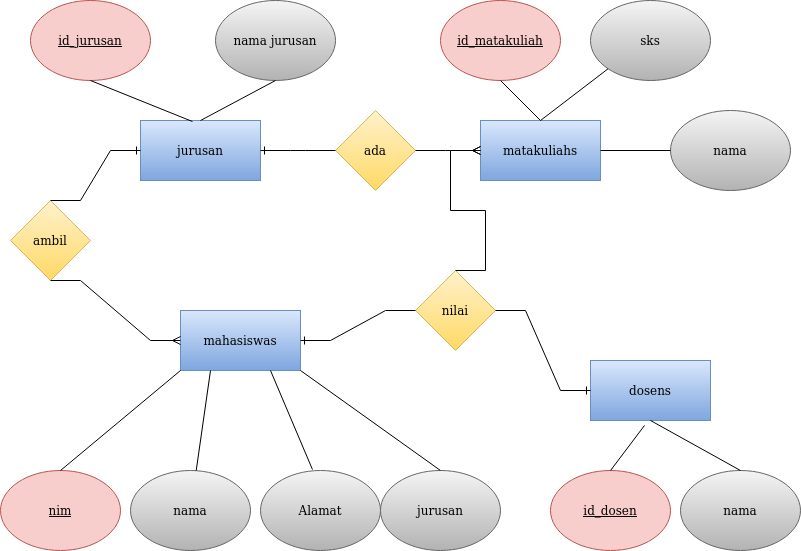

The diagram above was exported from draw.io. Its source (the exported page's mxGraphModel, read from the mxfile embedded in the PNG):
<mxGraphModel dx="1422" dy="793" grid="1" gridSize="10" guides="1" tooltips="1" connect="1" arrows="1" fold="1" page="1" pageScale="1" pageWidth="850" pageHeight="1100" math="0" shadow="0">
  <root>
    <mxCell id="0" />
    <mxCell id="1" parent="0" />
    <mxCell id="QYRWSTbALYz9vVD3m1_o-1" value="nim" style="ellipse;whiteSpace=wrap;html=1;fillColor=#f8cecc;strokeColor=#b85450;fontStyle=4" parent="1" vertex="1">
      <mxGeometry x="10" y="480" width="120" height="80" as="geometry" />
    </mxCell>
    <mxCell id="QYRWSTbALYz9vVD3m1_o-2" value="mahasiswas" style="rounded=0;whiteSpace=wrap;html=1;fillColor=#dae8fc;gradientColor=#7ea6e0;strokeColor=#6c8ebf;" parent="1" vertex="1">
      <mxGeometry x="190" y="320" width="120" height="60" as="geometry" />
    </mxCell>
    <mxCell id="QYRWSTbALYz9vVD3m1_o-3" value="nama" style="ellipse;whiteSpace=wrap;html=1;fillColor=#f5f5f5;gradientColor=#b3b3b3;strokeColor=#666666;" parent="1" vertex="1">
      <mxGeometry x="140" y="480" width="120" height="80" as="geometry" />
    </mxCell>
    <mxCell id="QYRWSTbALYz9vVD3m1_o-4" value="Alamat" style="ellipse;whiteSpace=wrap;html=1;fillColor=#f5f5f5;gradientColor=#b3b3b3;strokeColor=#666666;" parent="1" vertex="1">
      <mxGeometry x="270" y="480" width="120" height="80" as="geometry" />
    </mxCell>
    <mxCell id="QYRWSTbALYz9vVD3m1_o-5" value="jurusan" style="ellipse;whiteSpace=wrap;html=1;fillColor=#f5f5f5;gradientColor=#b3b3b3;strokeColor=#666666;" parent="1" vertex="1">
      <mxGeometry x="390" y="480" width="120" height="80" as="geometry" />
    </mxCell>
    <mxCell id="QYRWSTbALYz9vVD3m1_o-6" value="jurusan" style="rounded=0;whiteSpace=wrap;html=1;fillColor=#dae8fc;gradientColor=#7ea6e0;strokeColor=#6c8ebf;" parent="1" vertex="1">
      <mxGeometry x="150" y="130" width="120" height="60" as="geometry" />
    </mxCell>
    <mxCell id="QYRWSTbALYz9vVD3m1_o-7" value="dosens" style="rounded=0;whiteSpace=wrap;html=1;fillColor=#dae8fc;gradientColor=#7ea6e0;strokeColor=#6c8ebf;" parent="1" vertex="1">
      <mxGeometry x="600" y="370" width="120" height="60" as="geometry" />
    </mxCell>
    <mxCell id="QYRWSTbALYz9vVD3m1_o-8" value="matakuliahs" style="rounded=0;whiteSpace=wrap;html=1;fillColor=#dae8fc;gradientColor=#7ea6e0;strokeColor=#6c8ebf;" parent="1" vertex="1">
      <mxGeometry x="490" y="130" width="120" height="60" as="geometry" />
    </mxCell>
    <mxCell id="QYRWSTbALYz9vVD3m1_o-40" value="" style="endArrow=none;html=1;rounded=0;entryX=0;entryY=1;entryDx=0;entryDy=0;exitX=0.5;exitY=0;exitDx=0;exitDy=0;" parent="1" source="QYRWSTbALYz9vVD3m1_o-1" target="QYRWSTbALYz9vVD3m1_o-2" edge="1">
      <mxGeometry width="50" height="50" relative="1" as="geometry">
        <mxPoint x="400" y="530" as="sourcePoint" />
        <mxPoint x="450" y="480" as="targetPoint" />
      </mxGeometry>
    </mxCell>
    <mxCell id="QYRWSTbALYz9vVD3m1_o-42" value="" style="endArrow=none;html=1;rounded=0;entryX=0.25;entryY=1;entryDx=0;entryDy=0;" parent="1" source="QYRWSTbALYz9vVD3m1_o-3" target="QYRWSTbALYz9vVD3m1_o-2" edge="1">
      <mxGeometry width="50" height="50" relative="1" as="geometry">
        <mxPoint x="400" y="620" as="sourcePoint" />
        <mxPoint x="450" y="570" as="targetPoint" />
      </mxGeometry>
    </mxCell>
    <mxCell id="QYRWSTbALYz9vVD3m1_o-43" value="" style="endArrow=none;html=1;rounded=0;entryX=0.75;entryY=1;entryDx=0;entryDy=0;exitX=0.433;exitY=-0.012;exitDx=0;exitDy=0;exitPerimeter=0;" parent="1" source="QYRWSTbALYz9vVD3m1_o-4" target="QYRWSTbALYz9vVD3m1_o-2" edge="1">
      <mxGeometry width="50" height="50" relative="1" as="geometry">
        <mxPoint x="400" y="590" as="sourcePoint" />
        <mxPoint x="450" y="540" as="targetPoint" />
      </mxGeometry>
    </mxCell>
    <mxCell id="QYRWSTbALYz9vVD3m1_o-44" value="" style="endArrow=none;html=1;rounded=0;entryX=1;entryY=1;entryDx=0;entryDy=0;exitX=0.5;exitY=0;exitDx=0;exitDy=0;" parent="1" source="QYRWSTbALYz9vVD3m1_o-5" target="QYRWSTbALYz9vVD3m1_o-2" edge="1">
      <mxGeometry width="50" height="50" relative="1" as="geometry">
        <mxPoint x="400" y="590" as="sourcePoint" />
        <mxPoint x="450" y="540" as="targetPoint" />
      </mxGeometry>
    </mxCell>
    <mxCell id="QYRWSTbALYz9vVD3m1_o-46" value="nama" style="ellipse;whiteSpace=wrap;html=1;fillColor=#f5f5f5;gradientColor=#b3b3b3;strokeColor=#666666;" parent="1" vertex="1">
      <mxGeometry x="690" y="480" width="120" height="80" as="geometry" />
    </mxCell>
    <mxCell id="QYRWSTbALYz9vVD3m1_o-47" value="nama jurusan" style="ellipse;whiteSpace=wrap;html=1;fillColor=#f5f5f5;gradientColor=#b3b3b3;strokeColor=#666666;" parent="1" vertex="1">
      <mxGeometry x="225" y="10" width="120" height="80" as="geometry" />
    </mxCell>
    <mxCell id="QYRWSTbALYz9vVD3m1_o-48" value="sks" style="ellipse;whiteSpace=wrap;html=1;fillColor=#f5f5f5;gradientColor=#b3b3b3;strokeColor=#666666;" parent="1" vertex="1">
      <mxGeometry x="600" y="10" width="120" height="80" as="geometry" />
    </mxCell>
    <mxCell id="QYRWSTbALYz9vVD3m1_o-49" value="nama" style="ellipse;whiteSpace=wrap;html=1;fillColor=#f5f5f5;gradientColor=#b3b3b3;strokeColor=#666666;" parent="1" vertex="1">
      <mxGeometry x="680" y="120" width="120" height="80" as="geometry" />
    </mxCell>
    <mxCell id="QYRWSTbALYz9vVD3m1_o-51" value="ambil" style="rhombus;whiteSpace=wrap;html=1;fillColor=#fff2cc;gradientColor=#ffd966;strokeColor=#d6b656;" parent="1" vertex="1">
      <mxGeometry x="20" y="210" width="80" height="80" as="geometry" />
    </mxCell>
    <mxCell id="QYRWSTbALYz9vVD3m1_o-52" value="nilai" style="rhombus;whiteSpace=wrap;html=1;fillColor=#fff2cc;gradientColor=#ffd966;strokeColor=#d6b656;" parent="1" vertex="1">
      <mxGeometry x="425" y="280" width="80" height="80" as="geometry" />
    </mxCell>
    <mxCell id="QYRWSTbALYz9vVD3m1_o-53" value="ada" style="rhombus;whiteSpace=wrap;html=1;fillColor=#fff2cc;gradientColor=#ffd966;strokeColor=#d6b656;" parent="1" vertex="1">
      <mxGeometry x="345" y="120" width="80" height="80" as="geometry" />
    </mxCell>
    <mxCell id="QYRWSTbALYz9vVD3m1_o-54" value="" style="endArrow=none;html=1;rounded=0;entryX=0.5;entryY=1;entryDx=0;entryDy=0;exitX=0.5;exitY=0;exitDx=0;exitDy=0;" parent="1" source="QYRWSTbALYz9vVD3m1_o-6" target="QYRWSTbALYz9vVD3m1_o-47" edge="1">
      <mxGeometry width="50" height="50" relative="1" as="geometry">
        <mxPoint x="400" y="380" as="sourcePoint" />
        <mxPoint x="450" y="330" as="targetPoint" />
      </mxGeometry>
    </mxCell>
    <mxCell id="QYRWSTbALYz9vVD3m1_o-55" value="" style="endArrow=none;html=1;rounded=0;entryX=0.5;entryY=0;entryDx=0;entryDy=0;exitX=0;exitY=1;exitDx=0;exitDy=0;" parent="1" source="QYRWSTbALYz9vVD3m1_o-48" target="QYRWSTbALYz9vVD3m1_o-8" edge="1">
      <mxGeometry width="50" height="50" relative="1" as="geometry">
        <mxPoint x="400" y="380" as="sourcePoint" />
        <mxPoint x="450" y="330" as="targetPoint" />
      </mxGeometry>
    </mxCell>
    <mxCell id="QYRWSTbALYz9vVD3m1_o-56" value="" style="endArrow=none;html=1;rounded=0;entryX=1;entryY=0.5;entryDx=0;entryDy=0;exitX=0;exitY=0.5;exitDx=0;exitDy=0;" parent="1" source="QYRWSTbALYz9vVD3m1_o-49" target="QYRWSTbALYz9vVD3m1_o-8" edge="1">
      <mxGeometry width="50" height="50" relative="1" as="geometry">
        <mxPoint x="400" y="380" as="sourcePoint" />
        <mxPoint x="450" y="330" as="targetPoint" />
      </mxGeometry>
    </mxCell>
    <mxCell id="QYRWSTbALYz9vVD3m1_o-57" value="" style="endArrow=none;html=1;rounded=0;entryX=0.5;entryY=1;entryDx=0;entryDy=0;exitX=0.5;exitY=0;exitDx=0;exitDy=0;" parent="1" source="QYRWSTbALYz9vVD3m1_o-46" target="QYRWSTbALYz9vVD3m1_o-7" edge="1">
      <mxGeometry width="50" height="50" relative="1" as="geometry">
        <mxPoint x="400" y="380" as="sourcePoint" />
        <mxPoint x="450" y="330" as="targetPoint" />
      </mxGeometry>
    </mxCell>
    <mxCell id="QYRWSTbALYz9vVD3m1_o-60" value="" style="edgeStyle=entityRelationEdgeStyle;fontSize=12;html=1;endArrow=ERmany;rounded=0;entryX=0;entryY=0.5;entryDx=0;entryDy=0;exitX=0.5;exitY=0;exitDx=0;exitDy=0;" parent="1" source="QYRWSTbALYz9vVD3m1_o-52" target="QYRWSTbALYz9vVD3m1_o-8" edge="1">
      <mxGeometry width="100" height="100" relative="1" as="geometry">
        <mxPoint x="370" y="400" as="sourcePoint" />
        <mxPoint x="470" y="300" as="targetPoint" />
      </mxGeometry>
    </mxCell>
    <mxCell id="QYRWSTbALYz9vVD3m1_o-62" value="" style="edgeStyle=entityRelationEdgeStyle;fontSize=12;html=1;endArrow=ERmany;rounded=0;entryX=0;entryY=0.5;entryDx=0;entryDy=0;exitX=1;exitY=0.5;exitDx=0;exitDy=0;" parent="1" source="QYRWSTbALYz9vVD3m1_o-53" target="QYRWSTbALYz9vVD3m1_o-8" edge="1">
      <mxGeometry width="100" height="100" relative="1" as="geometry">
        <mxPoint x="370" y="400" as="sourcePoint" />
        <mxPoint x="470" y="300" as="targetPoint" />
      </mxGeometry>
    </mxCell>
    <mxCell id="QYRWSTbALYz9vVD3m1_o-63" value="" style="edgeStyle=entityRelationEdgeStyle;fontSize=12;html=1;endArrow=ERone;endFill=1;rounded=0;entryX=0;entryY=0.5;entryDx=0;entryDy=0;exitX=1;exitY=0.5;exitDx=0;exitDy=0;" parent="1" source="QYRWSTbALYz9vVD3m1_o-52" target="QYRWSTbALYz9vVD3m1_o-7" edge="1">
      <mxGeometry width="100" height="100" relative="1" as="geometry">
        <mxPoint x="370" y="400" as="sourcePoint" />
        <mxPoint x="470" y="300" as="targetPoint" />
      </mxGeometry>
    </mxCell>
    <mxCell id="QYRWSTbALYz9vVD3m1_o-65" value="" style="edgeStyle=entityRelationEdgeStyle;fontSize=12;html=1;endArrow=ERone;endFill=1;rounded=0;entryX=1;entryY=0.5;entryDx=0;entryDy=0;exitX=0;exitY=0.5;exitDx=0;exitDy=0;" parent="1" source="QYRWSTbALYz9vVD3m1_o-52" target="QYRWSTbALYz9vVD3m1_o-2" edge="1">
      <mxGeometry width="100" height="100" relative="1" as="geometry">
        <mxPoint x="370" y="400" as="sourcePoint" />
        <mxPoint x="470" y="300" as="targetPoint" />
      </mxGeometry>
    </mxCell>
    <mxCell id="QYRWSTbALYz9vVD3m1_o-66" value="" style="edgeStyle=entityRelationEdgeStyle;fontSize=12;html=1;endArrow=ERone;endFill=1;rounded=0;entryX=1;entryY=0.5;entryDx=0;entryDy=0;exitX=0;exitY=0.5;exitDx=0;exitDy=0;" parent="1" source="QYRWSTbALYz9vVD3m1_o-53" target="QYRWSTbALYz9vVD3m1_o-6" edge="1">
      <mxGeometry width="100" height="100" relative="1" as="geometry">
        <mxPoint x="370" y="400" as="sourcePoint" />
        <mxPoint x="470" y="300" as="targetPoint" />
      </mxGeometry>
    </mxCell>
    <mxCell id="QYRWSTbALYz9vVD3m1_o-68" value="" style="edgeStyle=entityRelationEdgeStyle;fontSize=12;html=1;endArrow=ERone;endFill=1;rounded=0;entryX=0;entryY=0.5;entryDx=0;entryDy=0;exitX=0.5;exitY=0;exitDx=0;exitDy=0;" parent="1" source="QYRWSTbALYz9vVD3m1_o-51" target="QYRWSTbALYz9vVD3m1_o-6" edge="1">
      <mxGeometry width="100" height="100" relative="1" as="geometry">
        <mxPoint x="370" y="400" as="sourcePoint" />
        <mxPoint x="470" y="300" as="targetPoint" />
      </mxGeometry>
    </mxCell>
    <mxCell id="QYRWSTbALYz9vVD3m1_o-70" value="" style="edgeStyle=entityRelationEdgeStyle;fontSize=12;html=1;endArrow=ERmany;rounded=0;exitX=0.5;exitY=1;exitDx=0;exitDy=0;entryX=0;entryY=0.5;entryDx=0;entryDy=0;" parent="1" source="QYRWSTbALYz9vVD3m1_o-51" target="QYRWSTbALYz9vVD3m1_o-2" edge="1">
      <mxGeometry width="100" height="100" relative="1" as="geometry">
        <mxPoint x="370" y="400" as="sourcePoint" />
        <mxPoint x="470" y="300" as="targetPoint" />
      </mxGeometry>
    </mxCell>
    <mxCell id="yL4U-HQbvgnLG3D9HDwW-1" value="id_jurusan" style="ellipse;whiteSpace=wrap;html=1;fontStyle=4;fillColor=#f8cecc;strokeColor=#b85450;" vertex="1" parent="1">
      <mxGeometry x="40" y="10" width="120" height="80" as="geometry" />
    </mxCell>
    <mxCell id="yL4U-HQbvgnLG3D9HDwW-2" value="id_matakuliah" style="ellipse;whiteSpace=wrap;html=1;fontStyle=4;fillColor=#f8cecc;strokeColor=#b85450;" vertex="1" parent="1">
      <mxGeometry x="450" y="10" width="120" height="80" as="geometry" />
    </mxCell>
    <mxCell id="yL4U-HQbvgnLG3D9HDwW-4" value="" style="endArrow=none;html=1;rounded=0;exitX=0.5;exitY=1;exitDx=0;exitDy=0;entryX=0.433;entryY=0.017;entryDx=0;entryDy=0;entryPerimeter=0;" edge="1" parent="1" source="yL4U-HQbvgnLG3D9HDwW-1" target="QYRWSTbALYz9vVD3m1_o-6">
      <mxGeometry width="50" height="50" relative="1" as="geometry">
        <mxPoint x="400" y="350" as="sourcePoint" />
        <mxPoint x="450" y="300" as="targetPoint" />
      </mxGeometry>
    </mxCell>
    <mxCell id="yL4U-HQbvgnLG3D9HDwW-5" value="id_dosen" style="ellipse;whiteSpace=wrap;html=1;fontStyle=4;fillColor=#f8cecc;strokeColor=#b85450;" vertex="1" parent="1">
      <mxGeometry x="560" y="480" width="120" height="80" as="geometry" />
    </mxCell>
    <mxCell id="yL4U-HQbvgnLG3D9HDwW-6" value="" style="endArrow=none;html=1;rounded=0;entryX=0.45;entryY=1.083;entryDx=0;entryDy=0;entryPerimeter=0;exitX=0.5;exitY=0;exitDx=0;exitDy=0;" edge="1" parent="1" source="yL4U-HQbvgnLG3D9HDwW-5" target="QYRWSTbALYz9vVD3m1_o-7">
      <mxGeometry width="50" height="50" relative="1" as="geometry">
        <mxPoint x="400" y="350" as="sourcePoint" />
        <mxPoint x="450" y="300" as="targetPoint" />
      </mxGeometry>
    </mxCell>
    <mxCell id="yL4U-HQbvgnLG3D9HDwW-7" value="" style="endArrow=none;html=1;rounded=0;entryX=0.5;entryY=1;entryDx=0;entryDy=0;exitX=0.5;exitY=0;exitDx=0;exitDy=0;" edge="1" parent="1" source="QYRWSTbALYz9vVD3m1_o-8" target="yL4U-HQbvgnLG3D9HDwW-2">
      <mxGeometry width="50" height="50" relative="1" as="geometry">
        <mxPoint x="400" y="350" as="sourcePoint" />
        <mxPoint x="450" y="300" as="targetPoint" />
      </mxGeometry>
    </mxCell>
  </root>
</mxGraphModel>